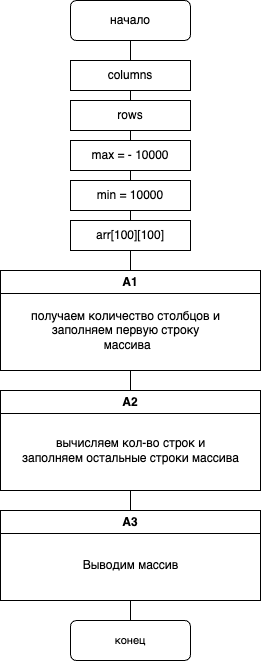

The diagram above was exported from draw.io. Its source (the exported page's mxGraphModel, read from the mxfile embedded in the PNG):
<mxGraphModel dx="1080" dy="705" grid="1" gridSize="10" guides="0" tooltips="1" connect="1" arrows="0" fold="1" page="1" pageScale="1" pageWidth="827" pageHeight="1169" math="0" shadow="0">
  <root>
    <mxCell id="0" />
    <mxCell id="1" parent="0" />
    <mxCell id="TCm6NCVZvRvyC43nDM-p-1" value="начало" style="rounded=1;whiteSpace=wrap;html=1;" parent="1" vertex="1">
      <mxGeometry x="360" y="70" width="120" height="40" as="geometry" />
    </mxCell>
    <mxCell id="aeEgTJlQVe-hYtQh45zL-2" value="" style="endArrow=none;html=1;rounded=0;entryX=0.5;entryY=1;entryDx=0;entryDy=0;exitX=0.5;exitY=0;exitDx=0;exitDy=0;" edge="1" parent="1" source="aeEgTJlQVe-hYtQh45zL-5" target="TCm6NCVZvRvyC43nDM-p-1">
      <mxGeometry width="50" height="50" relative="1" as="geometry">
        <mxPoint x="420" y="320" as="sourcePoint" />
        <mxPoint x="420" y="260" as="targetPoint" />
      </mxGeometry>
    </mxCell>
    <mxCell id="aeEgTJlQVe-hYtQh45zL-5" value="A1" style="swimlane;whiteSpace=wrap;html=1;" vertex="1" parent="1">
      <mxGeometry x="290" y="340" width="260" height="100" as="geometry" />
    </mxCell>
    <mxCell id="aeEgTJlQVe-hYtQh45zL-6" value="получаем количество столбцов и&lt;br&gt;заполняем первую строку&lt;br&gt;&amp;nbsp;массива" style="text;html=1;align=center;verticalAlign=middle;resizable=0;points=[];autosize=1;strokeColor=none;fillColor=none;" vertex="1" parent="aeEgTJlQVe-hYtQh45zL-5">
      <mxGeometry x="20" y="30" width="210" height="60" as="geometry" />
    </mxCell>
    <mxCell id="aeEgTJlQVe-hYtQh45zL-8" value="arr[100][100]" style="rounded=0;whiteSpace=wrap;html=1;" vertex="1" parent="1">
      <mxGeometry x="360" y="290" width="120" height="30" as="geometry" />
    </mxCell>
    <mxCell id="aeEgTJlQVe-hYtQh45zL-9" value="min = 10000" style="rounded=0;whiteSpace=wrap;html=1;" vertex="1" parent="1">
      <mxGeometry x="360" y="250" width="120" height="30" as="geometry" />
    </mxCell>
    <mxCell id="aeEgTJlQVe-hYtQh45zL-10" value="max = - 10000" style="rounded=0;whiteSpace=wrap;html=1;" vertex="1" parent="1">
      <mxGeometry x="360" y="210" width="120" height="30" as="geometry" />
    </mxCell>
    <mxCell id="aeEgTJlQVe-hYtQh45zL-11" value="rows" style="rounded=0;whiteSpace=wrap;html=1;" vertex="1" parent="1">
      <mxGeometry x="360" y="170" width="120" height="30" as="geometry" />
    </mxCell>
    <mxCell id="aeEgTJlQVe-hYtQh45zL-12" value="columns" style="rounded=0;whiteSpace=wrap;html=1;" vertex="1" parent="1">
      <mxGeometry x="360" y="130" width="120" height="30" as="geometry" />
    </mxCell>
    <mxCell id="m-MWLnGFtxf5ZyyPfaAK-1" value="A2" style="swimlane;whiteSpace=wrap;html=1;" vertex="1" parent="1">
      <mxGeometry x="290" y="460" width="260" height="100" as="geometry" />
    </mxCell>
    <mxCell id="m-MWLnGFtxf5ZyyPfaAK-2" value="вычисляем кол-во строк и &lt;br&gt;заполняем остальные строки массива" style="text;html=1;align=center;verticalAlign=middle;resizable=0;points=[];autosize=1;strokeColor=none;fillColor=none;" vertex="1" parent="m-MWLnGFtxf5ZyyPfaAK-1">
      <mxGeometry x="10" y="40" width="240" height="40" as="geometry" />
    </mxCell>
    <mxCell id="m-MWLnGFtxf5ZyyPfaAK-3" value="" style="endArrow=none;html=1;rounded=0;labelBackgroundColor=default;strokeColor=default;align=center;verticalAlign=middle;fontFamily=Helvetica;fontSize=11;fontColor=default;shape=connector;exitX=0.5;exitY=1;exitDx=0;exitDy=0;entryX=0.5;entryY=0;entryDx=0;entryDy=0;" edge="1" parent="1" source="aeEgTJlQVe-hYtQh45zL-5" target="m-MWLnGFtxf5ZyyPfaAK-1">
      <mxGeometry width="50" height="50" relative="1" as="geometry">
        <mxPoint x="390" y="420" as="sourcePoint" />
        <mxPoint x="440" y="370" as="targetPoint" />
      </mxGeometry>
    </mxCell>
    <mxCell id="XroBjwox5nLvIpSEUioY-1" value="A3" style="swimlane;whiteSpace=wrap;html=1;startSize=23;" vertex="1" parent="1">
      <mxGeometry x="290" y="580" width="260" height="90" as="geometry" />
    </mxCell>
    <mxCell id="XroBjwox5nLvIpSEUioY-2" value="Выводим массив" style="text;html=1;align=center;verticalAlign=middle;resizable=0;points=[];autosize=1;strokeColor=none;fillColor=none;" vertex="1" parent="XroBjwox5nLvIpSEUioY-1">
      <mxGeometry x="70" y="40" width="120" height="30" as="geometry" />
    </mxCell>
    <mxCell id="XroBjwox5nLvIpSEUioY-3" value="" style="endArrow=none;html=1;rounded=0;labelBackgroundColor=default;strokeColor=default;align=center;verticalAlign=middle;fontFamily=Helvetica;fontSize=11;fontColor=default;shape=connector;exitX=0.5;exitY=1;exitDx=0;exitDy=0;entryX=0.5;entryY=0;entryDx=0;entryDy=0;" edge="1" parent="1" source="m-MWLnGFtxf5ZyyPfaAK-1" target="XroBjwox5nLvIpSEUioY-1">
      <mxGeometry width="50" height="50" relative="1" as="geometry">
        <mxPoint x="530" y="570" as="sourcePoint" />
        <mxPoint x="580" y="520" as="targetPoint" />
      </mxGeometry>
    </mxCell>
    <mxCell id="SrzRVCqmWmIHLJPA8_Ri-1" value="" style="endArrow=none;html=1;rounded=0;labelBackgroundColor=default;strokeColor=default;align=center;verticalAlign=middle;fontFamily=Helvetica;fontSize=11;fontColor=default;shape=connector;entryX=0.5;entryY=1;entryDx=0;entryDy=0;exitX=0.5;exitY=0;exitDx=0;exitDy=0;" edge="1" parent="1" source="SrzRVCqmWmIHLJPA8_Ri-2" target="XroBjwox5nLvIpSEUioY-1">
      <mxGeometry width="50" height="50" relative="1" as="geometry">
        <mxPoint x="420" y="790" as="sourcePoint" />
        <mxPoint x="580" y="560" as="targetPoint" />
      </mxGeometry>
    </mxCell>
    <mxCell id="SrzRVCqmWmIHLJPA8_Ri-2" value="конец" style="rounded=1;whiteSpace=wrap;html=1;fontFamily=Helvetica;fontSize=11;fontColor=default;" vertex="1" parent="1">
      <mxGeometry x="360" y="690" width="120" height="40" as="geometry" />
    </mxCell>
  </root>
</mxGraphModel>